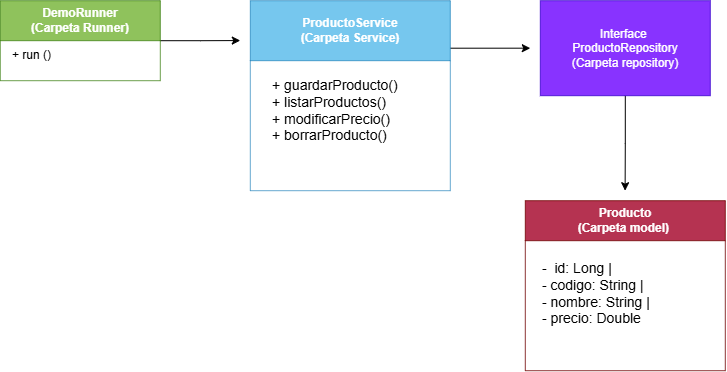

The diagram above was exported from draw.io. Its source (the exported page's mxGraphModel, read from the mxfile embedded in the PNG):
<mxGraphModel dx="1075" dy="581" grid="1" gridSize="10" guides="1" tooltips="1" connect="1" arrows="1" fold="1" page="1" pageScale="1" pageWidth="827" pageHeight="1169" background="light-dark(#FFFFFF,#FFFFFF)" math="0" shadow="0">
  <root>
    <mxCell id="0" />
    <mxCell id="1" parent="0" />
    <mxCell id="OMPvHMMfHEQr6rwqldxD-3" edge="1" parent="1" source="OMPvHMMfHEQr6rwqldxD-1" style="edgeStyle=orthogonalEdgeStyle;rounded=0;orthogonalLoop=1;jettySize=auto;html=1;exitX=1;exitY=1;exitDx=0;exitDy=0;">
      <mxGeometry relative="1" as="geometry">
        <mxPoint x="240" y="100" as="targetPoint" />
      </mxGeometry>
    </mxCell>
    <mxCell id="OMPvHMMfHEQr6rwqldxD-13" edge="1" parent="1" source="OMPvHMMfHEQr6rwqldxD-1" style="edgeStyle=orthogonalEdgeStyle;rounded=0;orthogonalLoop=1;jettySize=auto;html=1;exitX=1;exitY=0.5;exitDx=0;exitDy=0;">
      <mxGeometry relative="1" as="geometry">
        <mxPoint x="320" y="59.85714285714283" as="targetPoint" />
      </mxGeometry>
    </mxCell>
    <mxCell id="OMPvHMMfHEQr6rwqldxD-1" parent="1" style="swimlane;whiteSpace=wrap;html=1;startSize=40;fillColor=#60a917;fontColor=#ffffff;strokeColor=#2D7600;opacity=70;" value="DemoRunner&lt;div&gt;(Carpeta Runner)&lt;/div&gt;" vertex="1">
      <mxGeometry height="80" width="160" x="80" y="20" as="geometry" />
    </mxCell>
    <mxCell id="OMPvHMMfHEQr6rwqldxD-2" parent="OMPvHMMfHEQr6rwqldxD-1" style="text;html=1;whiteSpace=wrap;strokeColor=none;fillColor=none;align=left;verticalAlign=middle;rounded=0;" value="+ run ()" vertex="1">
      <mxGeometry height="30" width="110" x="10" y="40" as="geometry" />
    </mxCell>
    <mxCell id="OMPvHMMfHEQr6rwqldxD-14" edge="1" parent="1" source="OMPvHMMfHEQr6rwqldxD-4" style="edgeStyle=orthogonalEdgeStyle;rounded=0;orthogonalLoop=1;jettySize=auto;html=1;exitX=1;exitY=0.25;exitDx=0;exitDy=0;">
      <mxGeometry relative="1" as="geometry">
        <mxPoint x="610" y="67.47619047619048" as="targetPoint" />
      </mxGeometry>
    </mxCell>
    <mxCell id="OMPvHMMfHEQr6rwqldxD-4" parent="1" style="swimlane;whiteSpace=wrap;html=1;startSize=60;fillColor=#1ba1e2;fontColor=#ffffff;strokeColor=#006EAF;opacity=60;" value="ProductoService&lt;div&gt;(Carpeta Service)&lt;/div&gt;" vertex="1">
      <mxGeometry height="190" width="200" x="330" y="20" as="geometry" />
    </mxCell>
    <mxCell id="OMPvHMMfHEQr6rwqldxD-6" parent="OMPvHMMfHEQr6rwqldxD-4" style="text;html=1;whiteSpace=wrap;strokeColor=none;fillColor=none;align=left;verticalAlign=top;rounded=0;fontSize=14;" value="+ guardarProducto()&lt;div&gt;+ listarProductos()&lt;/div&gt;&lt;div&gt;+ modificarPrecio()&lt;/div&gt;&lt;div&gt;+ borrarProducto()&lt;/div&gt;" vertex="1">
      <mxGeometry height="120" width="170" x="20" y="70" as="geometry" />
    </mxCell>
    <mxCell id="OMPvHMMfHEQr6rwqldxD-15" edge="1" parent="1" source="OMPvHMMfHEQr6rwqldxD-7" style="edgeStyle=orthogonalEdgeStyle;rounded=0;orthogonalLoop=1;jettySize=auto;html=1;exitX=0.5;exitY=1;exitDx=0;exitDy=0;">
      <mxGeometry relative="1" as="geometry">
        <mxPoint x="704.8095238095239" y="210" as="targetPoint" />
      </mxGeometry>
    </mxCell>
    <mxCell id="OMPvHMMfHEQr6rwqldxD-7" parent="1" style="rounded=0;whiteSpace=wrap;html=1;align=center;fillColor=#6a00ff;fontColor=#ffffff;strokeColor=#3700CC;opacity=80;" value="Interface&amp;nbsp;&lt;div&gt;ProductoRepository&lt;/div&gt;&lt;div&gt;(Carpeta repository)&lt;/div&gt;" vertex="1">
      <mxGeometry height="95" width="170" x="620" y="20" as="geometry" />
    </mxCell>
    <mxCell id="OMPvHMMfHEQr6rwqldxD-8" parent="1" style="swimlane;whiteSpace=wrap;html=1;startSize=40;fillColor=#a20025;fontColor=#ffffff;strokeColor=#6F0000;opacity=80;" value="Producto&lt;div&gt;(Carpeta model)&amp;nbsp;&lt;/div&gt;" vertex="1">
      <mxGeometry height="170" width="200" x="605" y="220" as="geometry" />
    </mxCell>
    <mxCell id="OMPvHMMfHEQr6rwqldxD-12" parent="OMPvHMMfHEQr6rwqldxD-8" style="text;whiteSpace=wrap;html=1;fontSize=14;" value="-&amp;nbsp; id: Long           |&lt;br&gt;- codigo: String     |&lt;br&gt;- nombre: String     |&lt;div&gt;- precio: Double&lt;/div&gt;" vertex="1">
      <mxGeometry height="95" width="145" x="15" y="52.5" as="geometry" />
    </mxCell>
  </root>
</mxGraphModel>